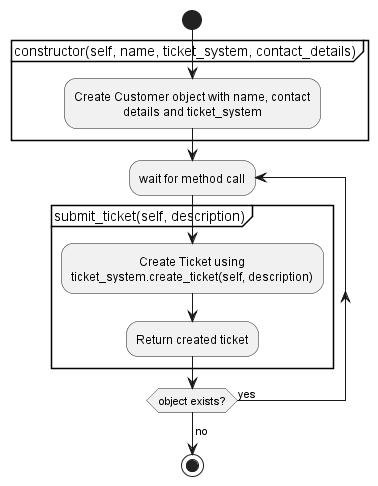

The diagram above was rendered by PlantUML. Its source (embedded in the PNG):
@startuml Customer
'"Customer" class functionality
skinparam defaultTextAlignment center
start
partition "constructor(self, name, ticket_system, contact_details)" {
  :Create Customer object with name, contact 
  details and ticket_system;
}

repeat :wait for method call;
  partition "submit_ticket(self, description)" {
    :Create Ticket using 
    ticket_system.create_ticket(self, description);
    :Return created ticket;
  }
repeat while (object exists?) is (yes)
->no;
stop
@enduml